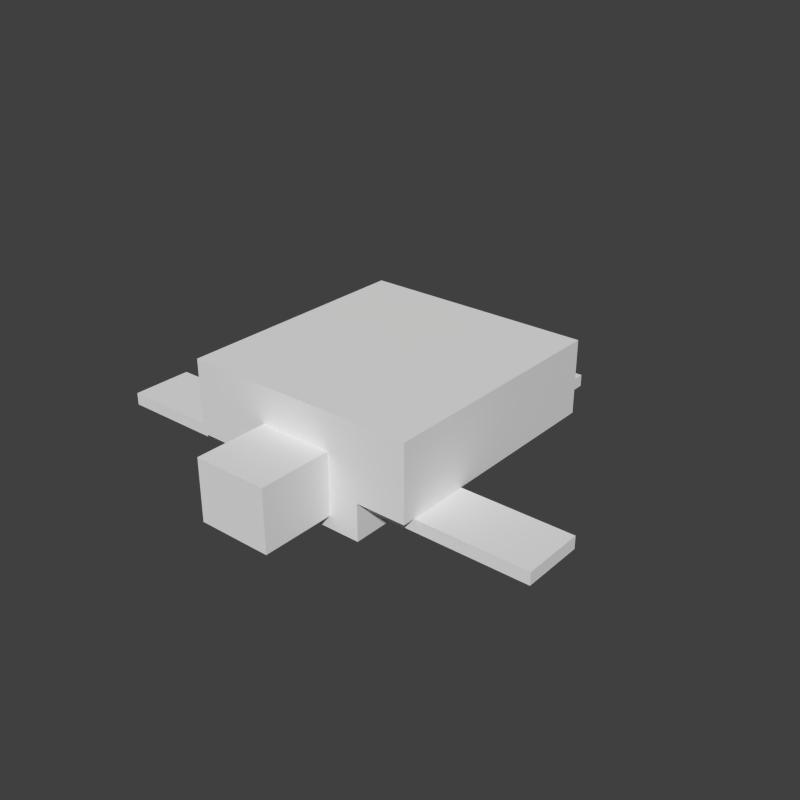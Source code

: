 # Source: turtle.blend  (saved by Blender 2.76.0; exported with 4.5.12 LTS)
import bpy
from mathutils import Matrix  # noqa: F401  (used for matrix-valued properties, if any)

bpy.ops.wm.read_factory_settings(use_empty=True)
scene = bpy.context.scene
scene.name = 'Scene'

# ---- collections
col_collection_1 = bpy.data.collections.new('Collection 1'); scene.collection.children.link(col_collection_1)

# ---- world
world_world = bpy.data.worlds.new('World'); scene.world = world_world
world_world.color = (0.05088, 0.05088, 0.05088)
world_world.use_sun_shadow = False
world_world.sun_shadow_jitter_overblur = 0.0
world_world.cycles.sampling_method = 'MANUAL'
world_world.cycles.sample_map_resolution = 256

# ---- meshes
me_cube_006 = bpy.data.meshes.new('Cube.006')
me_cube_006.from_pydata([(-1.0, -1.0, -1.0), (-1.0, -1.0, 1.0), (-1.0, 1.0, -1.0), (-1.0, 1.0, 1.0), (1.0, -1.0, -1.0), (1.0, -1.0, 1.0), (1.0, 1.0, -1.0), (1.0, 1.0, 1.0)], [], [(1, 3, 2, 0), (3, 7, 6, 2), (7, 5, 4, 6), (5, 1, 0, 4), (0, 2, 6, 4), (5, 7, 3, 1)])
_uv = me_cube_006.uv_layers.new(name='UVMap')
_uv.uv.foreach_set('vector', [0.25, 0.5469, 0.2109, 0.5469, 0.2109, 0.5312, 0.25, 0.5312, 0.4922, 0.5469, 0.3906, 0.5469, 0.3906, 0.5312, 0.4922, 0.5312, 0.3906, 0.5469, 0.3516, 0.5469, 0.3516, 0.5312, 0.3906, 0.5312, 0.3516, 0.5469, 0.25, 0.5469, 0.25, 0.5312, 0.3516, 0.5312, 0.3516, 0.5469, 0.3516, 0.625, 0.4531, 0.625, 0.4531, 0.5469, 0.3516, 0.5469, 0.3516, 0.625, 0.25, 0.625, 0.25, 0.5469])
me_cube_006.use_remesh_preserve_volume = False
me_cube_006.use_remesh_preserve_attributes = False
me_cube_006.use_mirror_vertex_groups = False
me_cube_006.update()
me_cube_005 = bpy.data.meshes.new('Cube.005')
me_cube_005.from_pydata([(-1.0, -1.0, -1.0), (-1.0, -1.0, 1.0), (-1.0, 1.0, -1.0), (-1.0, 1.0, 1.0), (1.0, -1.0, -1.0), (1.0, -1.0, 1.0), (1.0, 1.0, -1.0), (1.0, 1.0, 1.0)], [], [(1, 3, 2, 0), (3, 7, 6, 2), (7, 5, 4, 6), (5, 1, 0, 4), (0, 2, 6, 4), (5, 7, 3, 1)])
_uv = me_cube_005.uv_layers.new(name='UVMap')
_uv.uv.foreach_set('vector', [0.08594, 0.6562, 0.007812, 0.6562, 0.007812, 0.6406, 0.08594, 0.6406, 0.2266, 0.6562, 0.1953, 0.6562, 0.1953, 0.6406, 0.2266, 0.6406, 0.1953, 0.6562, 0.1172, 0.6562, 0.1172, 0.6406, 0.1953, 0.6406, 0.1172, 0.6562, 0.08594, 0.6562, 0.08594, 0.6406, 0.1172, 0.6406, 0.1172, 0.6562, 0.1172, 0.8125, 0.1484, 0.8125, 0.1484, 0.6562, 0.1172, 0.6562, 0.1172, 0.8125, 0.08594, 0.8125, 0.08594, 0.6562])
me_cube_005.use_remesh_preserve_volume = False
me_cube_005.use_remesh_preserve_attributes = False
me_cube_005.use_mirror_vertex_groups = False
me_cube_005.update()
me_cube_004 = bpy.data.meshes.new('Cube.004')
me_cube_004.from_pydata([(-1.0, -1.0, -1.0), (-1.0, -1.0, 1.0), (-1.0, 1.0, -1.0), (-1.0, 1.0, 1.0), (1.0, -1.0, -1.0), (1.0, -1.0, 1.0), (1.0, 1.0, -1.0), (1.0, 1.0, 1.0)], [], [(1, 3, 2, 0), (3, 7, 6, 2), (7, 5, 4, 6), (5, 1, 0, 4), (0, 2, 6, 4), (5, 7, 3, 1)])
_uv = me_cube_004.uv_layers.new(name='UVMap')
_uv.uv.foreach_set('vector', [0.2656, 0.9375, 0.2422, 0.9375, 0.2422, 0.6562, 0.2656, 0.6562, 0.4609, 0.9375, 0.375, 0.9375, 0.375, 0.6562, 0.4609, 0.6562, 0.375, 0.9375, 0.3516, 0.9375, 0.3516, 0.6562, 0.375, 0.6562, 0.3516, 0.9375, 0.2656, 0.9375, 0.2656, 0.6562, 0.3516, 0.6562, 0.4375, 0.9375, 0.4375, 0.9844, 0.3516, 0.9844, 0.3516, 0.9375, 0.3516, 0.9375, 0.3516, 0.9844, 0.2656, 0.9844, 0.2656, 0.9375])
me_cube_004.use_remesh_preserve_volume = False
me_cube_004.use_remesh_preserve_attributes = False
me_cube_004.use_mirror_vertex_groups = False
me_cube_004.update()
me_cube_003 = bpy.data.meshes.new('Cube.003')
me_cube_003.from_pydata([(-1.0, -1.0, -1.0), (-1.0, -1.0, 1.0), (-1.0, 1.0, -1.0), (-1.0, 1.0, 1.0), (1.0, -1.0, -1.0), (1.0, -1.0, 1.0), (1.0, 1.0, -1.0), (1.0, 1.0, 1.0)], [], [(1, 3, 2, 0), (3, 7, 6, 2), (7, 5, 4, 6), (5, 1, 0, 4), (0, 2, 6, 4), (5, 7, 3, 1)])
_uv = me_cube_003.uv_layers.new(name='UVMap')
_uv.uv.foreach_set('vector', [0.25, 0.4531, 0.2109, 0.4531, 0.2109, 0.4375, 0.25, 0.4375, 0.4922, 0.4531, 0.3906, 0.4531, 0.3906, 0.4375, 0.4922, 0.4375, 0.3906, 0.4531, 0.3516, 0.4531, 0.3516, 0.4375, 0.3906, 0.4375, 0.3516, 0.4531, 0.25, 0.4531, 0.25, 0.4375, 0.3516, 0.4375, 0.3516, 0.4531, 0.3516, 0.5312, 0.4531, 0.5312, 0.4531, 0.4531, 0.3516, 0.4531, 0.3516, 0.5312, 0.25, 0.5312, 0.25, 0.4531])
me_cube_003.use_remesh_preserve_volume = False
me_cube_003.use_remesh_preserve_attributes = False
me_cube_003.use_mirror_vertex_groups = False
me_cube_003.update()
me_cube_002 = bpy.data.meshes.new('Cube.002')
me_cube_002.from_pydata([(-1.0, -1.0, -1.0), (-1.0, -1.0, 1.0), (-1.0, 1.0, -1.0), (-1.0, 1.0, 1.0), (1.0, -1.0, -1.0), (1.0, -1.0, 1.0), (1.0, 1.0, -1.0), (1.0, 1.0, 1.0)], [], [(1, 3, 2, 0), (3, 7, 6, 2), (7, 5, 4, 6), (5, 1, 0, 4), (0, 2, 6, 4), (5, 7, 3, 1)])
_uv = me_cube_002.uv_layers.new(name='UVMap')
_uv.uv.foreach_set('vector', [0.07031, 0.9062, 0.02344, 0.9062, 0.02344, 0.8281, 0.07031, 0.8281, 0.2109, 0.9062, 0.1641, 0.9062, 0.1641, 0.8281, 0.2109, 0.8281, 0.1641, 0.9062, 0.1172, 0.9062, 0.1172, 0.8281, 0.1641, 0.8281, 0.1172, 0.9062, 0.07031, 0.9062, 0.07031, 0.8281, 0.1172, 0.8281, 0.1641, 0.9062, 0.1641, 1.0, 0.1172, 1.0, 0.1172, 0.9062, 0.1172, 0.9062, 0.1172, 1.0, 0.07031, 1.0, 0.07031, 0.9062])
me_cube_002.use_remesh_preserve_volume = False
me_cube_002.use_remesh_preserve_attributes = False
me_cube_002.use_mirror_vertex_groups = False
me_cube_002.update()
me_cube_001 = bpy.data.meshes.new('Cube.001')
me_cube_001.from_pydata([(-1.0, -1.0, -1.0), (-1.0, -1.0, 1.0), (-1.0, 1.0, -1.0), (-1.0, 1.0, 1.0), (1.0, -1.0, -1.0), (1.0, -1.0, 1.0), (1.0, 1.0, -1.0), (1.0, 1.0, 1.0)], [], [(1, 3, 2, 0), (3, 7, 6, 2), (7, 5, 4, 6), (5, 1, 0, 4), (0, 2, 6, 4), (5, 7, 3, 1)])
_uv = me_cube_001.uv_layers.new(name='UVMap')
_uv.uv.foreach_set('vector', [0.08594, 0.4844, 0.007812, 0.4844, 0.007812, 0.4688, 0.08594, 0.4688, 0.2266, 0.4844, 0.1953, 0.4844, 0.1953, 0.4688, 0.2266, 0.4688, 0.1953, 0.4844, 0.1172, 0.4844, 0.1172, 0.4688, 0.1953, 0.4688, 0.1172, 0.4844, 0.08594, 0.4844, 0.08594, 0.4688, 0.1172, 0.4688, 0.1172, 0.4844, 0.1172, 0.6406, 0.1484, 0.6406, 0.1484, 0.4844, 0.1172, 0.4844, 0.1172, 0.6406, 0.08594, 0.6406, 0.08594, 0.4844])
me_cube_001.use_remesh_preserve_volume = False
me_cube_001.use_remesh_preserve_attributes = False
me_cube_001.use_mirror_vertex_groups = False
me_cube_001.update()
me_cube = bpy.data.meshes.new('Cube')
me_cube.from_pydata([(-1.0, -1.0, -1.0), (-1.0, -1.0, 1.0), (-1.0, 1.0, -1.0), (-1.0, 1.0, 1.0), (1.0, -1.0, -1.0), (1.0, -1.0, 1.0), (1.0, 1.0, -1.0), (1.0, 1.0, 1.0)], [], [(1, 3, 2, 0), (3, 7, 6, 2), (7, 5, 4, 6), (5, 1, 0, 4), (0, 2, 6, 4), (5, 7, 3, 1)])
_uv = me_cube.uv_layers.new(name='UVMap')
_uv.uv.foreach_set('vector', [0.1016, 0.3281, 0.05469, 0.3281, 0.05469, 0.01562, 0.1016, 0.01562, 0.4453, 0.3281, 0.2969, 0.3281, 0.2969, 0.01562, 0.4453, 0.01562, 0.2969, 0.3281, 0.25, 0.3281, 0.25, 0.01562, 0.2969, 0.01562, 0.25, 0.3281, 0.1016, 0.3281, 0.1016, 0.01562, 0.25, 0.01562, 0.3984, 0.3281, 0.3984, 0.4219, 0.25, 0.4219, 0.25, 0.3281, 0.25, 0.3281, 0.25, 0.4219, 0.1016, 0.4219, 0.1016, 0.3281])
me_cube.use_remesh_preserve_volume = False
me_cube.use_remesh_preserve_attributes = False
me_cube.use_mirror_vertex_groups = False
me_cube.update()

# ---- objects
ob_turtle_leg_2_2 = bpy.data.objects.new('turtle_leg.2.2', me_cube_006)
ob_turtle_leg_1_2 = bpy.data.objects.new('turtle_leg.1.2', me_cube_005)
ob_turtle_body = bpy.data.objects.new('turtle_body', me_cube_004)
ob_turtle_leg_2_1 = bpy.data.objects.new('turtle_leg.2.1', me_cube_003)
ob_turtle_head = bpy.data.objects.new('turtle_head', me_cube_002)
ob_turtle_leg_1_1 = bpy.data.objects.new('turtle_leg.1.1', me_cube_001)
ob_turtle_shell = bpy.data.objects.new('turtle_shell', me_cube)

# ---- transforms, parenting, visibility, modifiers, constraints
ob_turtle_leg_2_2.location = (2.392, -1.3, 0.5112)
ob_turtle_leg_2_2.scale = (1.3, 0.5, 0.1)
ob_turtle_leg_2_2.lineart.crease_threshold = 0.0
ob_turtle_leg_1_2.location = (0.7005, 2.59, 0.307)
ob_turtle_leg_1_2.scale = (0.4, 1.0, 0.1)
ob_turtle_leg_1_2.lineart.crease_threshold = 0.0
ob_turtle_body.location = (0.0, -0.2, 0.3125)
ob_turtle_body.rotation_euler = (1.571, 2.22e-16, 2.22e-16)
ob_turtle_body.scale = (1.1, 0.3, 1.8)
ob_turtle_body.lineart.crease_threshold = 0.0
ob_turtle_leg_2_1.location = (-2.392, -1.3, 0.5112)
ob_turtle_leg_2_1.scale = (1.3, 0.5, 0.1)
ob_turtle_leg_2_1.lineart.crease_threshold = 0.0
ob_turtle_head.location = (0.0, -2.59, 0.7159)
ob_turtle_head.scale = (0.6, 0.6, 0.5)
ob_turtle_head.lineart.crease_threshold = 0.0
ob_turtle_leg_1_1.location = (-0.7017, 2.59, 0.307)
ob_turtle_leg_1_1.scale = (0.4, 1.0, 0.1)
ob_turtle_leg_1_1.lineart.crease_threshold = 0.0
ob_turtle_shell.location = (0.0, 0.0, 1.213)
ob_turtle_shell.rotation_euler = (1.571, 2.22e-16, 2.22e-16)
ob_turtle_shell.scale = (1.9, 0.6, 2.0)
ob_turtle_shell.lineart.crease_threshold = 0.0

# ---- collection membership
col_collection_1.objects.link(ob_turtle_leg_2_2)
col_collection_1.objects.link(ob_turtle_leg_1_2)
col_collection_1.objects.link(ob_turtle_body)
col_collection_1.objects.link(ob_turtle_leg_2_1)
col_collection_1.objects.link(ob_turtle_head)
col_collection_1.objects.link(ob_turtle_leg_1_1)
col_collection_1.objects.link(ob_turtle_shell)

# ---- scene / render settings (as saved in the file)
scene.frame_start = 1; scene.frame_end = 250; scene.frame_set(1)
scene.render.engine = 'BLENDER_EEVEE_NEXT'
scene.render.resolution_x = 1500
scene.render.resolution_y = 1500
scene.render.dither_intensity = 0.0
scene.render.film_transparent = True
scene.cycles.use_denoising = False
scene.cycles.samples = 10
scene.cycles.sampling_pattern = 'TABULATED_SOBOL'
scene.cycles.light_sampling_threshold = 0.0
scene.cycles.use_adaptive_sampling = False
scene.cycles.use_light_tree = False
scene.cycles.blur_glossy = 0.0
scene.cycles.pixel_filter_type = 'GAUSSIAN'
scene.cycles.sample_clamp_indirect = 0.0
scene.view_settings.view_transform = 'Standard'
bpy.context.view_layer.update()

# ---- added for rendering (the .blend has no active camera and no usable light): camera, sun
cam_auto = bpy.data.cameras.new('AutoCamera')
cam_auto.lens = 50.0
cam_auto.sensor_width = 36.0
cam_auto.clip_end = 1000.0
ob_auto_camera = bpy.data.objects.new('AutoCamera', cam_auto)
scene.collection.objects.link(ob_auto_camera)
ob_auto_camera.location = (9.42398, -11.1084, 8.45171)
ob_auto_camera.rotation_euler = (1.09748, -7.21219e-08, 0.694738)
scene.camera = ob_auto_camera
light_auto_sun = bpy.data.lights.new('AutoSun', 'SUN')
light_auto_sun.energy = 3.0
light_auto_sun.angle = 0.0523599
ob_auto_sun = bpy.data.objects.new('AutoSun', light_auto_sun)
scene.collection.objects.link(ob_auto_sun)
ob_auto_sun.rotation_euler = (0.872665, 0.174533, 0.523599)
bpy.context.view_layer.update()
